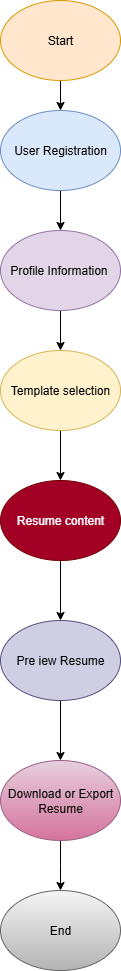

The diagram above was exported from draw.io. Its source (the exported page's mxGraphModel, read from the mxfile embedded in the PNG):
<mxGraphModel dx="1042" dy="562" grid="1" gridSize="10" guides="1" tooltips="1" connect="1" arrows="1" fold="1" page="1" pageScale="1" pageWidth="850" pageHeight="1100" math="0" shadow="0">
  <root>
    <mxCell id="0" />
    <mxCell id="1" parent="0" />
    <mxCell id="WIN6FzaUKMm3ATHX_Mmr-10" style="edgeStyle=orthogonalEdgeStyle;rounded=0;orthogonalLoop=1;jettySize=auto;html=1;exitX=0.5;exitY=1;exitDx=0;exitDy=0;entryX=0.5;entryY=0;entryDx=0;entryDy=0;" edge="1" parent="1" source="WIN6FzaUKMm3ATHX_Mmr-2" target="WIN6FzaUKMm3ATHX_Mmr-3">
      <mxGeometry relative="1" as="geometry" />
    </mxCell>
    <mxCell id="WIN6FzaUKMm3ATHX_Mmr-2" value="Start" style="ellipse;whiteSpace=wrap;html=1;fillColor=#ffe6cc;strokeColor=#d79b00;" vertex="1" parent="1">
      <mxGeometry x="365" y="10" width="120" height="80" as="geometry" />
    </mxCell>
    <mxCell id="WIN6FzaUKMm3ATHX_Mmr-11" style="edgeStyle=orthogonalEdgeStyle;rounded=0;orthogonalLoop=1;jettySize=auto;html=1;exitX=0.5;exitY=1;exitDx=0;exitDy=0;entryX=0.5;entryY=0;entryDx=0;entryDy=0;" edge="1" parent="1" source="WIN6FzaUKMm3ATHX_Mmr-3" target="WIN6FzaUKMm3ATHX_Mmr-4">
      <mxGeometry relative="1" as="geometry" />
    </mxCell>
    <mxCell id="WIN6FzaUKMm3ATHX_Mmr-3" value="User Registration" style="ellipse;whiteSpace=wrap;html=1;fillColor=#dae8fc;strokeColor=#6c8ebf;" vertex="1" parent="1">
      <mxGeometry x="365" y="120" width="120" height="80" as="geometry" />
    </mxCell>
    <mxCell id="WIN6FzaUKMm3ATHX_Mmr-12" style="edgeStyle=orthogonalEdgeStyle;rounded=0;orthogonalLoop=1;jettySize=auto;html=1;exitX=0.5;exitY=1;exitDx=0;exitDy=0;entryX=0.5;entryY=0;entryDx=0;entryDy=0;" edge="1" parent="1" source="WIN6FzaUKMm3ATHX_Mmr-4" target="WIN6FzaUKMm3ATHX_Mmr-5">
      <mxGeometry relative="1" as="geometry" />
    </mxCell>
    <mxCell id="WIN6FzaUKMm3ATHX_Mmr-4" value="Profile Information&amp;nbsp;" style="ellipse;whiteSpace=wrap;html=1;fillColor=#e1d5e7;strokeColor=#9673a6;" vertex="1" parent="1">
      <mxGeometry x="365" y="240" width="120" height="80" as="geometry" />
    </mxCell>
    <mxCell id="WIN6FzaUKMm3ATHX_Mmr-13" style="edgeStyle=orthogonalEdgeStyle;rounded=0;orthogonalLoop=1;jettySize=auto;html=1;exitX=0.5;exitY=1;exitDx=0;exitDy=0;entryX=0.5;entryY=0;entryDx=0;entryDy=0;" edge="1" parent="1" source="WIN6FzaUKMm3ATHX_Mmr-5" target="WIN6FzaUKMm3ATHX_Mmr-6">
      <mxGeometry relative="1" as="geometry" />
    </mxCell>
    <mxCell id="WIN6FzaUKMm3ATHX_Mmr-5" value="Template selection" style="ellipse;whiteSpace=wrap;html=1;fillColor=#fff2cc;strokeColor=#d6b656;" vertex="1" parent="1">
      <mxGeometry x="365" y="360" width="120" height="80" as="geometry" />
    </mxCell>
    <mxCell id="WIN6FzaUKMm3ATHX_Mmr-14" style="edgeStyle=orthogonalEdgeStyle;rounded=0;orthogonalLoop=1;jettySize=auto;html=1;exitX=0.5;exitY=1;exitDx=0;exitDy=0;entryX=0.5;entryY=0;entryDx=0;entryDy=0;" edge="1" parent="1" source="WIN6FzaUKMm3ATHX_Mmr-6" target="WIN6FzaUKMm3ATHX_Mmr-9">
      <mxGeometry relative="1" as="geometry" />
    </mxCell>
    <mxCell id="WIN6FzaUKMm3ATHX_Mmr-6" value="Resume content" style="ellipse;whiteSpace=wrap;html=1;fillColor=#a20025;fontColor=#ffffff;strokeColor=#6F0000;" vertex="1" parent="1">
      <mxGeometry x="365" y="490" width="120" height="80" as="geometry" />
    </mxCell>
    <mxCell id="WIN6FzaUKMm3ATHX_Mmr-16" style="edgeStyle=orthogonalEdgeStyle;rounded=0;orthogonalLoop=1;jettySize=auto;html=1;exitX=0.5;exitY=1;exitDx=0;exitDy=0;entryX=0.5;entryY=0;entryDx=0;entryDy=0;" edge="1" parent="1" source="WIN6FzaUKMm3ATHX_Mmr-7">
      <mxGeometry relative="1" as="geometry">
        <mxPoint x="425" y="900" as="targetPoint" />
      </mxGeometry>
    </mxCell>
    <mxCell id="WIN6FzaUKMm3ATHX_Mmr-7" value="Download or Export Resume" style="ellipse;whiteSpace=wrap;html=1;fillColor=#e6d0de;gradientColor=#d5739d;strokeColor=#996185;" vertex="1" parent="1">
      <mxGeometry x="365" y="770" width="120" height="80" as="geometry" />
    </mxCell>
    <mxCell id="WIN6FzaUKMm3ATHX_Mmr-15" style="edgeStyle=orthogonalEdgeStyle;rounded=0;orthogonalLoop=1;jettySize=auto;html=1;exitX=0.5;exitY=1;exitDx=0;exitDy=0;entryX=0.5;entryY=0;entryDx=0;entryDy=0;" edge="1" parent="1" source="WIN6FzaUKMm3ATHX_Mmr-9" target="WIN6FzaUKMm3ATHX_Mmr-7">
      <mxGeometry relative="1" as="geometry" />
    </mxCell>
    <mxCell id="WIN6FzaUKMm3ATHX_Mmr-9" value="Pre iew Resume" style="ellipse;whiteSpace=wrap;html=1;fillColor=#d0cee2;strokeColor=#56517e;" vertex="1" parent="1">
      <mxGeometry x="365" y="630" width="120" height="80" as="geometry" />
    </mxCell>
    <mxCell id="WIN6FzaUKMm3ATHX_Mmr-17" value="End" style="ellipse;whiteSpace=wrap;html=1;fillColor=#f5f5f5;gradientColor=#b3b3b3;strokeColor=#666666;" vertex="1" parent="1">
      <mxGeometry x="365" y="900" width="120" height="80" as="geometry" />
    </mxCell>
  </root>
</mxGraphModel>